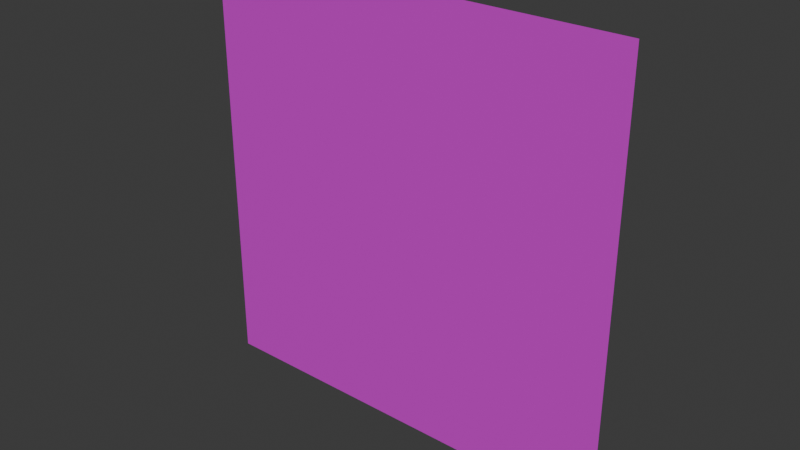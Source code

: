 # Source: water.blend  (saved by Blender 4.2.66; exported with 4.5.12 LTS)
import bpy
from mathutils import Matrix  # noqa: F401  (used for matrix-valued properties, if any)

bpy.ops.wm.read_factory_settings(use_empty=True)
scene = bpy.context.scene
scene.name = 'Scene'

# ---- collections
col_collection = bpy.data.collections.new('Collection'); scene.collection.children.link(col_collection)

# ---- images (referenced by path relative to the original .blend; pixels are not part of the script)
import os
ASSET_DIR = os.environ.get("B2B_ASSET_DIR", "")  # directory of the original .blend (textures are referenced by path, not embedded)
HERE = os.path.dirname(os.path.abspath(__file__))  # packed textures are extracted next to this script under _unpacked/

def load_image(name, relpath, width, height, colorspace="sRGB"):
    """Load a texture the original file referenced (path relative to the .blend, or extracted next to this script)."""
    p = next((c for c in (os.path.join(HERE, relpath), os.path.join(ASSET_DIR, relpath)) if relpath and os.path.exists(c)), "")
    if p:
        img = bpy.data.images.load(p, check_existing=True)
        img.name = name
    else:  # same state as the original file: an image datablock whose file is absent (Cycles renders it pink)
        img = bpy.data.images.new(name, width, height)
        img.source = "FILE"
        img.filepath = "//" + (relpath or name)
    img.colorspace_settings.name = colorspace
    return img
img_water_png = load_image('water.png', 'water.png', 1024, 1024, 'sRGB')

# ---- materials (node trees are filled in below, after node groups)
mat_material_001 = bpy.data.materials.new('Material.001')

# ---- material node trees
mat_material_001.use_nodes = True; mat_material_001.node_tree.nodes.clear()
_N = mat_material_001.node_tree.nodes; _L = mat_material_001.node_tree.links
n0 = _N.new('ShaderNodeBsdfPrincipled'); n0.name = 'Principled BSDF'; n0.location = (10, 300)
n0.inputs[4].default_value = 0.6667
n1 = _N.new('ShaderNodeOutputMaterial'); n1.name = 'Material Output'; n1.location = (300, 300)
n2 = _N.new('ShaderNodeTexImage'); n2.name = 'Image Texture'; n2.location = (-280, 275)
n2.image = img_water_png
_L.new(n0.outputs[0], n1.inputs[0])
_L.new(n2.outputs[0], n0.inputs[0])
n1.is_active_output = True

# ---- world
world_world = bpy.data.worlds.new('World'); scene.world = world_world
world_world.use_nodes = True; world_world.node_tree.nodes.clear()
_N = world_world.node_tree.nodes; _L = world_world.node_tree.links
n0 = _N.new('ShaderNodeOutputWorld'); n0.name = 'World Output'; n0.location = (300, 300)
n1 = _N.new('ShaderNodeBackground'); n1.name = 'Background'; n1.location = (10, 300)
n1.inputs[0].default_value = (0.05088, 0.05088, 0.05088, 1.0)
_L.new(n1.outputs[0], n0.inputs[0])
n0.is_active_output = True
world_world.color = (0.05088, 0.05088, 0.05088)
world_world.sun_shadow_jitter_overblur = 0.0

# ---- meshes
me_plane = bpy.data.meshes.new('Plane')
me_plane.from_pydata([(-1.0, -1.0, 0.0), (1.0, -1.0, 0.0), (-1.0, 1.0, 0.0), (1.0, 1.0, 0.0)], [], [(0, 1, 3, 2)])
_uv = me_plane.uv_layers.new(name='UVMap')
_uv.uv.foreach_set('vector', [0.0, 0.0, 1.0, 0.0, 1.0, 1.0, 0.0, 1.0])
me_plane.materials.append(mat_material_001)
me_plane.update()

# ---- objects
ob_plane = bpy.data.objects.new('Plane', me_plane)

# ---- transforms, parenting, visibility, modifiers, constraints
ob_plane.location = (0.0, 0.0, 0.0)
ob_plane.rotation_euler = (1.571, -0.0, 0.0)

# ---- collection membership
col_collection.objects.link(ob_plane)

# ---- scene / render settings (as saved in the file)
scene.frame_start = 1; scene.frame_end = 250; scene.frame_set(1)
scene.render.engine = 'BLENDER_EEVEE_NEXT'
bpy.context.view_layer.update()

# ---- added for rendering (the .blend has no active camera and no usable light): camera, sun
cam_auto = bpy.data.cameras.new('AutoCamera')
cam_auto.lens = 50.0
cam_auto.sensor_width = 36.0
cam_auto.clip_end = 1000.0
ob_auto_camera = bpy.data.objects.new('AutoCamera', cam_auto)
scene.collection.objects.link(ob_auto_camera)
ob_auto_camera.location = (2.61693, -3.14032, 2.09354)
ob_auto_camera.rotation_euler = (1.09748, -7.21219e-08, 0.694738)
scene.camera = ob_auto_camera
light_auto_sun = bpy.data.lights.new('AutoSun', 'SUN')
light_auto_sun.energy = 3.0
light_auto_sun.angle = 0.0523599
ob_auto_sun = bpy.data.objects.new('AutoSun', light_auto_sun)
scene.collection.objects.link(ob_auto_sun)
ob_auto_sun.rotation_euler = (0.872665, 0.174533, 0.523599)
bpy.context.view_layer.update()
